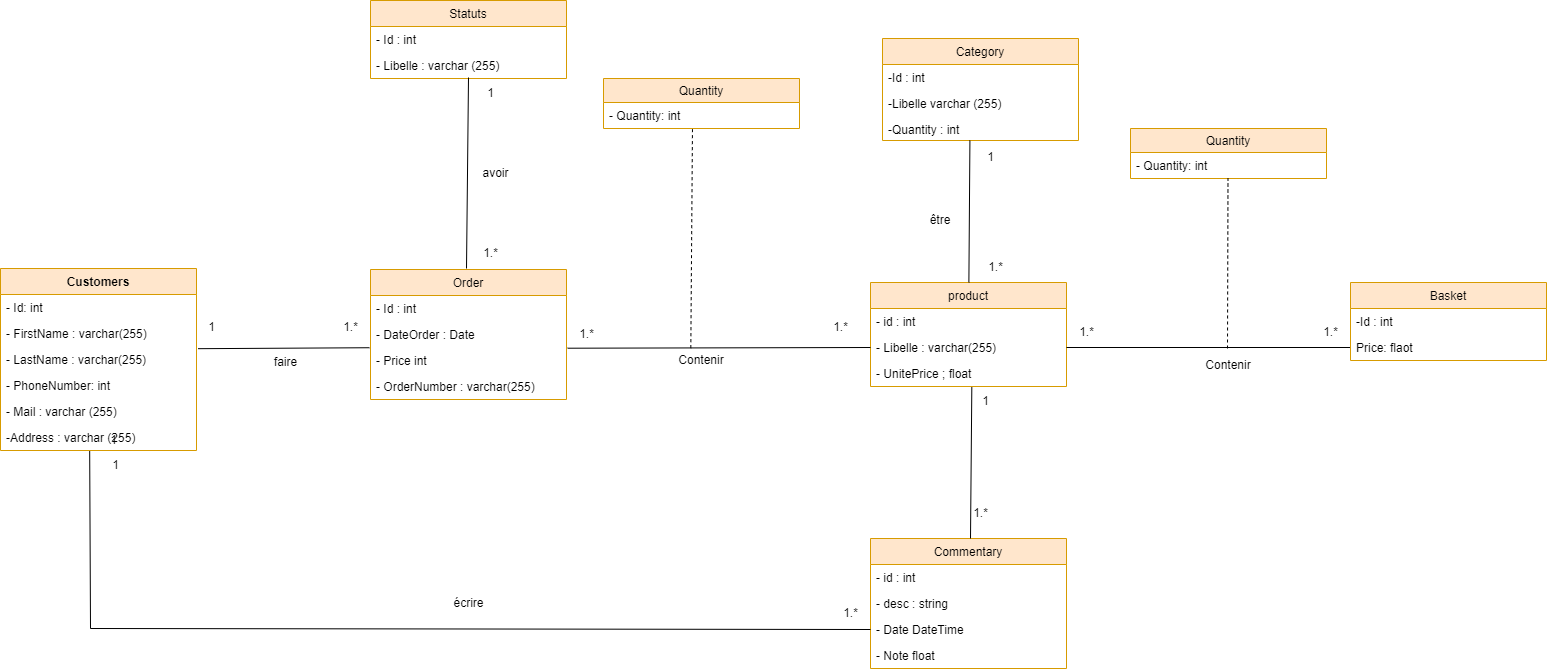

The diagram above was exported from draw.io. Its source (the exported page's mxGraphModel, read from the mxfile embedded in the PNG):
<mxGraphModel dx="1841" dy="1035" grid="1" gridSize="10" guides="1" tooltips="1" connect="1" arrows="1" fold="1" page="1" pageScale="1" pageWidth="827" pageHeight="1169" math="0" shadow="0">
  <root>
    <mxCell id="0" />
    <mxCell id="1" parent="0" />
    <mxCell id="KEhVR9rEw5D1ZjkHCjIe-17" value="Customers" style="swimlane;fontStyle=1;align=center;verticalAlign=top;childLayout=stackLayout;horizontal=1;startSize=26;horizontalStack=0;resizeParent=1;resizeParentMax=0;resizeLast=0;collapsible=1;marginBottom=0;fillColor=#ffe6cc;strokeColor=#d79b00;" parent="1" vertex="1">
      <mxGeometry x="510" y="520" width="196" height="182" as="geometry" />
    </mxCell>
    <mxCell id="KEhVR9rEw5D1ZjkHCjIe-18" value="- Id: int&#10;    " style="text;align=left;verticalAlign=top;spacingLeft=4;spacingRight=4;overflow=hidden;rotatable=0;points=[[0,0.5],[1,0.5]];portConstraint=eastwest;" parent="KEhVR9rEw5D1ZjkHCjIe-17" vertex="1">
      <mxGeometry y="26" width="196" height="26" as="geometry" />
    </mxCell>
    <mxCell id="KEhVR9rEw5D1ZjkHCjIe-22" value="- FirstName : varchar(255)" style="text;strokeColor=none;fillColor=none;align=left;verticalAlign=top;spacingLeft=4;spacingRight=4;overflow=hidden;rotatable=0;points=[[0,0.5],[1,0.5]];portConstraint=eastwest;" parent="KEhVR9rEw5D1ZjkHCjIe-17" vertex="1">
      <mxGeometry y="52" width="196" height="26" as="geometry" />
    </mxCell>
    <mxCell id="KEhVR9rEw5D1ZjkHCjIe-21" value="- LastName : varchar(255)" style="text;strokeColor=none;fillColor=none;align=left;verticalAlign=top;spacingLeft=4;spacingRight=4;overflow=hidden;rotatable=0;points=[[0,0.5],[1,0.5]];portConstraint=eastwest;" parent="KEhVR9rEw5D1ZjkHCjIe-17" vertex="1">
      <mxGeometry y="78" width="196" height="26" as="geometry" />
    </mxCell>
    <mxCell id="KEhVR9rEw5D1ZjkHCjIe-23" value="- PhoneNumber: int " style="text;strokeColor=none;fillColor=none;align=left;verticalAlign=top;spacingLeft=4;spacingRight=4;overflow=hidden;rotatable=0;points=[[0,0.5],[1,0.5]];portConstraint=eastwest;" parent="KEhVR9rEw5D1ZjkHCjIe-17" vertex="1">
      <mxGeometry y="104" width="196" height="26" as="geometry" />
    </mxCell>
    <mxCell id="6m1aGzkMllKku2I96kQ6-2" value="- Mail : varchar (255)" style="text;strokeColor=none;fillColor=none;align=left;verticalAlign=top;spacingLeft=4;spacingRight=4;overflow=hidden;rotatable=0;points=[[0,0.5],[1,0.5]];portConstraint=eastwest;" parent="KEhVR9rEw5D1ZjkHCjIe-17" vertex="1">
      <mxGeometry y="130" width="196" height="26" as="geometry" />
    </mxCell>
    <mxCell id="KEhVR9rEw5D1ZjkHCjIe-24" value="-Address : varchar (255)" style="text;strokeColor=none;fillColor=none;align=left;verticalAlign=top;spacingLeft=4;spacingRight=4;overflow=hidden;rotatable=0;points=[[0,0.5],[1,0.5]];portConstraint=eastwest;" parent="KEhVR9rEw5D1ZjkHCjIe-17" vertex="1">
      <mxGeometry y="156" width="196" height="26" as="geometry" />
    </mxCell>
    <mxCell id="KEhVR9rEw5D1ZjkHCjIe-33" value="Order" style="swimlane;fontStyle=0;childLayout=stackLayout;horizontal=1;startSize=26;fillColor=#ffe6cc;horizontalStack=0;resizeParent=1;resizeParentMax=0;resizeLast=0;collapsible=1;marginBottom=0;strokeColor=#d79b00;" parent="1" vertex="1">
      <mxGeometry x="880" y="521" width="196" height="130" as="geometry">
        <mxRectangle x="740" y="260" width="70" height="30" as="alternateBounds" />
      </mxGeometry>
    </mxCell>
    <mxCell id="KEhVR9rEw5D1ZjkHCjIe-34" value="- Id : int " style="text;strokeColor=none;fillColor=none;align=left;verticalAlign=top;spacingLeft=4;spacingRight=4;overflow=hidden;rotatable=0;points=[[0,0.5],[1,0.5]];portConstraint=eastwest;" parent="KEhVR9rEw5D1ZjkHCjIe-33" vertex="1">
      <mxGeometry y="26" width="196" height="26" as="geometry" />
    </mxCell>
    <mxCell id="KEhVR9rEw5D1ZjkHCjIe-35" value="- DateOrder : Date " style="text;strokeColor=none;fillColor=none;align=left;verticalAlign=top;spacingLeft=4;spacingRight=4;overflow=hidden;rotatable=0;points=[[0,0.5],[1,0.5]];portConstraint=eastwest;" parent="KEhVR9rEw5D1ZjkHCjIe-33" vertex="1">
      <mxGeometry y="52" width="196" height="26" as="geometry" />
    </mxCell>
    <mxCell id="Nhw62oxecEo9wwYu5vnn-15" value="- Price int " style="text;strokeColor=none;fillColor=none;align=left;verticalAlign=top;spacingLeft=4;spacingRight=4;overflow=hidden;rotatable=0;points=[[0,0.5],[1,0.5]];portConstraint=eastwest;" parent="KEhVR9rEw5D1ZjkHCjIe-33" vertex="1">
      <mxGeometry y="78" width="196" height="26" as="geometry" />
    </mxCell>
    <mxCell id="KEhVR9rEw5D1ZjkHCjIe-36" value="- OrderNumber : varchar(255)" style="text;strokeColor=none;fillColor=none;align=left;verticalAlign=top;spacingLeft=4;spacingRight=4;overflow=hidden;rotatable=0;points=[[0,0.5],[1,0.5]];portConstraint=eastwest;" parent="KEhVR9rEw5D1ZjkHCjIe-33" vertex="1">
      <mxGeometry y="104" width="196" height="26" as="geometry" />
    </mxCell>
    <mxCell id="Nhw62oxecEo9wwYu5vnn-19" value="" style="endArrow=none;html=1;rounded=0;entryX=-0.005;entryY=0.009;entryDx=0;entryDy=0;entryPerimeter=0;exitX=1.008;exitY=0.084;exitDx=0;exitDy=0;exitPerimeter=0;" parent="1" source="KEhVR9rEw5D1ZjkHCjIe-21" target="Nhw62oxecEo9wwYu5vnn-15" edge="1">
      <mxGeometry width="50" height="50" relative="1" as="geometry">
        <mxPoint x="710" y="600" as="sourcePoint" />
        <mxPoint x="910" y="466" as="targetPoint" />
      </mxGeometry>
    </mxCell>
    <mxCell id="Nhw62oxecEo9wwYu5vnn-21" value="1" style="text;html=1;align=center;verticalAlign=middle;resizable=0;points=[];autosize=1;strokeColor=none;fillColor=none;" parent="1" vertex="1">
      <mxGeometry x="706" y="564" width="30" height="30" as="geometry" />
    </mxCell>
    <mxCell id="FKs5Tp3o9nA4fQHICPFO-1" value="1.*" style="text;html=1;align=center;verticalAlign=middle;resizable=0;points=[];autosize=1;strokeColor=none;fillColor=none;" parent="1" vertex="1">
      <mxGeometry x="840" y="564" width="40" height="30" as="geometry" />
    </mxCell>
    <mxCell id="FKs5Tp3o9nA4fQHICPFO-2" value="Commentary" style="swimlane;fontStyle=0;childLayout=stackLayout;horizontal=1;startSize=26;fillColor=#ffe6cc;horizontalStack=0;resizeParent=1;resizeParentMax=0;resizeLast=0;collapsible=1;marginBottom=0;strokeColor=#d79b00;" parent="1" vertex="1">
      <mxGeometry x="1380" y="790" width="196" height="130" as="geometry" />
    </mxCell>
    <mxCell id="FKs5Tp3o9nA4fQHICPFO-3" value="- id : int&#10;" style="text;strokeColor=none;fillColor=none;align=left;verticalAlign=top;spacingLeft=4;spacingRight=4;overflow=hidden;rotatable=0;points=[[0,0.5],[1,0.5]];portConstraint=eastwest;" parent="FKs5Tp3o9nA4fQHICPFO-2" vertex="1">
      <mxGeometry y="26" width="196" height="26" as="geometry" />
    </mxCell>
    <mxCell id="FKs5Tp3o9nA4fQHICPFO-4" value="- desc : string " style="text;strokeColor=none;fillColor=none;align=left;verticalAlign=top;spacingLeft=4;spacingRight=4;overflow=hidden;rotatable=0;points=[[0,0.5],[1,0.5]];portConstraint=eastwest;" parent="FKs5Tp3o9nA4fQHICPFO-2" vertex="1">
      <mxGeometry y="52" width="196" height="26" as="geometry" />
    </mxCell>
    <mxCell id="FKs5Tp3o9nA4fQHICPFO-5" value="- Date DateTime" style="text;strokeColor=none;fillColor=none;align=left;verticalAlign=top;spacingLeft=4;spacingRight=4;overflow=hidden;rotatable=0;points=[[0,0.5],[1,0.5]];portConstraint=eastwest;" parent="FKs5Tp3o9nA4fQHICPFO-2" vertex="1">
      <mxGeometry y="78" width="196" height="26" as="geometry" />
    </mxCell>
    <mxCell id="FKs5Tp3o9nA4fQHICPFO-16" value="- Note float" style="text;strokeColor=none;fillColor=none;align=left;verticalAlign=top;spacingLeft=4;spacingRight=4;overflow=hidden;rotatable=0;points=[[0,0.5],[1,0.5]];portConstraint=eastwest;" parent="FKs5Tp3o9nA4fQHICPFO-2" vertex="1">
      <mxGeometry y="104" width="196" height="26" as="geometry" />
    </mxCell>
    <mxCell id="FKs5Tp3o9nA4fQHICPFO-8" value="" style="endArrow=none;html=1;rounded=0;startArrow=none;entryX=0.044;entryY=0.01;entryDx=0;entryDy=0;entryPerimeter=0;" parent="1" target="6m1aGzkMllKku2I96kQ6-24" edge="1">
      <mxGeometry width="50" height="50" relative="1" as="geometry">
        <mxPoint x="1480" y="790" as="sourcePoint" />
        <mxPoint x="1339" y="640" as="targetPoint" />
      </mxGeometry>
    </mxCell>
    <mxCell id="FKs5Tp3o9nA4fQHICPFO-12" value="product" style="swimlane;fontStyle=0;childLayout=stackLayout;horizontal=1;startSize=26;fillColor=#ffe6cc;horizontalStack=0;resizeParent=1;resizeParentMax=0;resizeLast=0;collapsible=1;marginBottom=0;strokeColor=#d79b00;" parent="1" vertex="1">
      <mxGeometry x="1380" y="534" width="196" height="104" as="geometry" />
    </mxCell>
    <mxCell id="FKs5Tp3o9nA4fQHICPFO-13" value="- id : int" style="text;strokeColor=none;fillColor=none;align=left;verticalAlign=top;spacingLeft=4;spacingRight=4;overflow=hidden;rotatable=0;points=[[0,0.5],[1,0.5]];portConstraint=eastwest;" parent="FKs5Tp3o9nA4fQHICPFO-12" vertex="1">
      <mxGeometry y="26" width="196" height="26" as="geometry" />
    </mxCell>
    <mxCell id="FKs5Tp3o9nA4fQHICPFO-14" value="- Libelle : varchar(255)" style="text;strokeColor=none;fillColor=none;align=left;verticalAlign=top;spacingLeft=4;spacingRight=4;overflow=hidden;rotatable=0;points=[[0,0.5],[1,0.5]];portConstraint=eastwest;" parent="FKs5Tp3o9nA4fQHICPFO-12" vertex="1">
      <mxGeometry y="52" width="196" height="26" as="geometry" />
    </mxCell>
    <mxCell id="6m1aGzkMllKku2I96kQ6-1" value="- UnitePrice ; float" style="text;strokeColor=none;fillColor=none;align=left;verticalAlign=top;spacingLeft=4;spacingRight=4;overflow=hidden;rotatable=0;points=[[0,0.5],[1,0.5]];portConstraint=eastwest;" parent="FKs5Tp3o9nA4fQHICPFO-12" vertex="1">
      <mxGeometry y="78" width="196" height="26" as="geometry" />
    </mxCell>
    <mxCell id="FKs5Tp3o9nA4fQHICPFO-19" value="" style="endArrow=none;html=1;rounded=0;entryX=0;entryY=0.5;entryDx=0;entryDy=0;exitX=0.026;exitY=0.957;exitDx=0;exitDy=0;exitPerimeter=0;" parent="1" source="FKs5Tp3o9nA4fQHICPFO-25" target="FKs5Tp3o9nA4fQHICPFO-14" edge="1">
      <mxGeometry width="50" height="50" relative="1" as="geometry">
        <mxPoint x="1080" y="590" as="sourcePoint" />
        <mxPoint x="720" y="460" as="targetPoint" />
      </mxGeometry>
    </mxCell>
    <mxCell id="FKs5Tp3o9nA4fQHICPFO-22" value="1" style="text;html=1;align=center;verticalAlign=middle;resizable=0;points=[];autosize=1;strokeColor=none;fillColor=none;" parent="1" vertex="1">
      <mxGeometry x="610" y="702" width="30" height="30" as="geometry" />
    </mxCell>
    <mxCell id="FKs5Tp3o9nA4fQHICPFO-24" value="1.*" style="text;html=1;align=center;verticalAlign=middle;resizable=0;points=[];autosize=1;strokeColor=none;fillColor=none;" parent="1" vertex="1">
      <mxGeometry x="1330" y="564" width="40" height="30" as="geometry" />
    </mxCell>
    <mxCell id="FKs5Tp3o9nA4fQHICPFO-25" value="1.*" style="text;html=1;align=center;verticalAlign=middle;resizable=0;points=[];autosize=1;strokeColor=none;fillColor=none;" parent="1" vertex="1">
      <mxGeometry x="1076" y="571" width="40" height="30" as="geometry" />
    </mxCell>
    <mxCell id="FKs5Tp3o9nA4fQHICPFO-27" value="" style="endArrow=none;dashed=1;html=1;rounded=0;entryX=0.454;entryY=0.962;entryDx=0;entryDy=0;entryPerimeter=0;exitX=0.322;exitY=-0.014;exitDx=0;exitDy=0;exitPerimeter=0;" parent="1" source="FKs5Tp3o9nA4fQHICPFO-34" target="FKs5Tp3o9nA4fQHICPFO-29" edge="1">
      <mxGeometry width="50" height="50" relative="1" as="geometry">
        <mxPoint x="1160" y="597" as="sourcePoint" />
        <mxPoint x="1160" y="450" as="targetPoint" />
      </mxGeometry>
    </mxCell>
    <mxCell id="FKs5Tp3o9nA4fQHICPFO-28" value="Quantity" style="swimlane;fontStyle=0;childLayout=stackLayout;horizontal=1;startSize=24;fillColor=#ffe6cc;horizontalStack=0;resizeParent=1;resizeParentMax=0;resizeLast=0;collapsible=1;marginBottom=0;strokeWidth=1;strokeColor=#d79b00;" parent="1" vertex="1">
      <mxGeometry x="1113" y="330" width="196" height="50" as="geometry" />
    </mxCell>
    <mxCell id="FKs5Tp3o9nA4fQHICPFO-29" value="- Quantity: int " style="text;strokeColor=none;fillColor=none;align=left;verticalAlign=top;spacingLeft=4;spacingRight=4;overflow=hidden;rotatable=0;points=[[0,0.5],[1,0.5]];portConstraint=eastwest;" parent="FKs5Tp3o9nA4fQHICPFO-28" vertex="1">
      <mxGeometry y="24" width="196" height="26" as="geometry" />
    </mxCell>
    <mxCell id="FKs5Tp3o9nA4fQHICPFO-34" value="Contenir" style="text;html=1;strokeColor=none;fillColor=none;align=center;verticalAlign=middle;whiteSpace=wrap;rounded=0;strokeWidth=1;" parent="1" vertex="1">
      <mxGeometry x="1181" y="600" width="60" height="24" as="geometry" />
    </mxCell>
    <mxCell id="FKs5Tp3o9nA4fQHICPFO-36" value="faire" style="text;html=1;align=center;verticalAlign=middle;resizable=0;points=[];autosize=1;strokeColor=none;fillColor=none;" parent="1" vertex="1">
      <mxGeometry x="770" y="599" width="50" height="30" as="geometry" />
    </mxCell>
    <mxCell id="FKs5Tp3o9nA4fQHICPFO-37" value="" style="endArrow=none;html=1;rounded=0;exitX=0.455;exitY=1.027;exitDx=0;exitDy=0;exitPerimeter=0;entryX=0;entryY=0.5;entryDx=0;entryDy=0;" parent="1" source="KEhVR9rEw5D1ZjkHCjIe-24" target="FKs5Tp3o9nA4fQHICPFO-5" edge="1">
      <mxGeometry width="50" height="50" relative="1" as="geometry">
        <mxPoint x="890" y="600" as="sourcePoint" />
        <mxPoint x="599" y="810" as="targetPoint" />
        <Array as="points">
          <mxPoint x="600" y="880" />
        </Array>
      </mxGeometry>
    </mxCell>
    <mxCell id="FKs5Tp3o9nA4fQHICPFO-38" value="1.*" style="text;html=1;align=center;verticalAlign=middle;resizable=0;points=[];autosize=1;strokeColor=none;fillColor=none;" parent="1" vertex="1">
      <mxGeometry x="1340" y="850" width="40" height="30" as="geometry" />
    </mxCell>
    <mxCell id="FKs5Tp3o9nA4fQHICPFO-39" value="1" style="text;html=1;align=center;verticalAlign=middle;resizable=0;points=[];autosize=1;strokeColor=none;fillColor=none;" parent="1" vertex="1">
      <mxGeometry x="608" y="677" width="30" height="30" as="geometry" />
    </mxCell>
    <mxCell id="FKs5Tp3o9nA4fQHICPFO-40" value="écrire" style="text;html=1;align=center;verticalAlign=middle;resizable=0;points=[];autosize=1;strokeColor=none;fillColor=none;" parent="1" vertex="1">
      <mxGeometry x="953" y="840" width="50" height="30" as="geometry" />
    </mxCell>
    <mxCell id="6m1aGzkMllKku2I96kQ6-3" value="Category" style="swimlane;fontStyle=0;childLayout=stackLayout;horizontal=1;startSize=26;fillColor=#ffe6cc;horizontalStack=0;resizeParent=1;resizeParentMax=0;resizeLast=0;collapsible=1;marginBottom=0;strokeColor=#d79b00;" parent="1" vertex="1">
      <mxGeometry x="1392" y="290" width="196" height="102" as="geometry" />
    </mxCell>
    <mxCell id="6m1aGzkMllKku2I96kQ6-4" value="-Id : int" style="text;strokeColor=none;fillColor=none;align=left;verticalAlign=top;spacingLeft=4;spacingRight=4;overflow=hidden;rotatable=0;points=[[0,0.5],[1,0.5]];portConstraint=eastwest;" parent="6m1aGzkMllKku2I96kQ6-3" vertex="1">
      <mxGeometry y="26" width="196" height="26" as="geometry" />
    </mxCell>
    <mxCell id="6m1aGzkMllKku2I96kQ6-5" value="-Libelle varchar (255)" style="text;strokeColor=none;fillColor=none;align=left;verticalAlign=top;spacingLeft=4;spacingRight=4;overflow=hidden;rotatable=0;points=[[0,0.5],[1,0.5]];portConstraint=eastwest;" parent="6m1aGzkMllKku2I96kQ6-3" vertex="1">
      <mxGeometry y="52" width="196" height="26" as="geometry" />
    </mxCell>
    <mxCell id="6m1aGzkMllKku2I96kQ6-6" value="-Quantity : int" style="text;strokeColor=none;fillColor=none;align=left;verticalAlign=top;spacingLeft=4;spacingRight=4;overflow=hidden;rotatable=0;points=[[0,0.5],[1,0.5]];portConstraint=eastwest;" parent="6m1aGzkMllKku2I96kQ6-3" vertex="1">
      <mxGeometry y="78" width="196" height="24" as="geometry" />
    </mxCell>
    <mxCell id="6m1aGzkMllKku2I96kQ6-12" value="" style="endArrow=none;html=1;rounded=0;entryX=0;entryY=0.5;entryDx=0;entryDy=0;exitX=1;exitY=0.5;exitDx=0;exitDy=0;" parent="1" source="FKs5Tp3o9nA4fQHICPFO-14" target="6m1aGzkMllKku2I96kQ6-10" edge="1">
      <mxGeometry width="50" height="50" relative="1" as="geometry">
        <mxPoint x="1440" y="590" as="sourcePoint" />
        <mxPoint x="1490" y="540" as="targetPoint" />
      </mxGeometry>
    </mxCell>
    <mxCell id="6m1aGzkMllKku2I96kQ6-13" value="" style="endArrow=none;html=1;rounded=0;entryX=0.446;entryY=1;entryDx=0;entryDy=0;entryPerimeter=0;" parent="1" source="FKs5Tp3o9nA4fQHICPFO-12" target="6m1aGzkMllKku2I96kQ6-6" edge="1">
      <mxGeometry width="50" height="50" relative="1" as="geometry">
        <mxPoint x="1479" y="530" as="sourcePoint" />
        <mxPoint x="1490" y="540" as="targetPoint" />
      </mxGeometry>
    </mxCell>
    <mxCell id="6m1aGzkMllKku2I96kQ6-8" value="Basket" style="swimlane;fontStyle=0;childLayout=stackLayout;horizontal=1;startSize=26;fillColor=#ffe6cc;horizontalStack=0;resizeParent=1;resizeParentMax=0;resizeLast=0;collapsible=1;marginBottom=0;strokeColor=#d79b00;" parent="1" vertex="1">
      <mxGeometry x="1860" y="534" width="196" height="78" as="geometry" />
    </mxCell>
    <mxCell id="6m1aGzkMllKku2I96kQ6-9" value="-Id : int" style="text;strokeColor=none;fillColor=none;align=left;verticalAlign=top;spacingLeft=4;spacingRight=4;overflow=hidden;rotatable=0;points=[[0,0.5],[1,0.5]];portConstraint=eastwest;" parent="6m1aGzkMllKku2I96kQ6-8" vertex="1">
      <mxGeometry y="26" width="196" height="26" as="geometry" />
    </mxCell>
    <mxCell id="6m1aGzkMllKku2I96kQ6-10" value="Price: flaot" style="text;strokeColor=none;fillColor=none;align=left;verticalAlign=top;spacingLeft=4;spacingRight=4;overflow=hidden;rotatable=0;points=[[0,0.5],[1,0.5]];portConstraint=eastwest;" parent="6m1aGzkMllKku2I96kQ6-8" vertex="1">
      <mxGeometry y="52" width="196" height="26" as="geometry" />
    </mxCell>
    <mxCell id="6m1aGzkMllKku2I96kQ6-14" value="1.*" style="text;html=1;align=center;verticalAlign=middle;resizable=0;points=[];autosize=1;strokeColor=none;fillColor=none;" parent="1" vertex="1">
      <mxGeometry x="1576" y="569" width="40" height="30" as="geometry" />
    </mxCell>
    <mxCell id="6m1aGzkMllKku2I96kQ6-15" value="1.*" style="text;html=1;align=center;verticalAlign=middle;resizable=0;points=[];autosize=1;strokeColor=none;fillColor=none;" parent="1" vertex="1">
      <mxGeometry x="1820" y="569" width="40" height="30" as="geometry" />
    </mxCell>
    <mxCell id="6m1aGzkMllKku2I96kQ6-16" value="Quantity" style="swimlane;fontStyle=0;childLayout=stackLayout;horizontal=1;startSize=24;fillColor=#ffe6cc;horizontalStack=0;resizeParent=1;resizeParentMax=0;resizeLast=0;collapsible=1;marginBottom=0;strokeWidth=1;strokeColor=#d79b00;" parent="1" vertex="1">
      <mxGeometry x="1640" y="380" width="196" height="50" as="geometry" />
    </mxCell>
    <mxCell id="6m1aGzkMllKku2I96kQ6-17" value="- Quantity: int " style="text;strokeColor=none;fillColor=none;align=left;verticalAlign=top;spacingLeft=4;spacingRight=4;overflow=hidden;rotatable=0;points=[[0,0.5],[1,0.5]];portConstraint=eastwest;" parent="6m1aGzkMllKku2I96kQ6-16" vertex="1">
      <mxGeometry y="24" width="196" height="26" as="geometry" />
    </mxCell>
    <mxCell id="6m1aGzkMllKku2I96kQ6-20" value="" style="endArrow=none;dashed=1;html=1;rounded=0;entryX=0.454;entryY=0.962;entryDx=0;entryDy=0;entryPerimeter=0;" parent="1" edge="1">
      <mxGeometry width="50" height="50" relative="1" as="geometry">
        <mxPoint x="1737" y="600" as="sourcePoint" />
        <mxPoint x="1737.494" y="430.00199999999995" as="targetPoint" />
      </mxGeometry>
    </mxCell>
    <mxCell id="6m1aGzkMllKku2I96kQ6-21" value="Contenir" style="text;html=1;strokeColor=none;fillColor=none;align=center;verticalAlign=middle;whiteSpace=wrap;rounded=0;strokeWidth=1;" parent="1" vertex="1">
      <mxGeometry x="1708" y="605" width="60" height="24" as="geometry" />
    </mxCell>
    <mxCell id="6m1aGzkMllKku2I96kQ6-22" value="être" style="text;html=1;strokeColor=none;fillColor=none;align=center;verticalAlign=middle;whiteSpace=wrap;rounded=0;strokeWidth=1;" parent="1" vertex="1">
      <mxGeometry x="1420" y="460" width="60" height="24" as="geometry" />
    </mxCell>
    <mxCell id="6m1aGzkMllKku2I96kQ6-23" value="1.*" style="text;html=1;align=center;verticalAlign=middle;resizable=0;points=[];autosize=1;strokeColor=none;fillColor=none;" parent="1" vertex="1">
      <mxGeometry x="1470" y="750" width="40" height="30" as="geometry" />
    </mxCell>
    <mxCell id="6m1aGzkMllKku2I96kQ6-24" value="1" style="text;html=1;align=center;verticalAlign=middle;resizable=0;points=[];autosize=1;strokeColor=none;fillColor=none;" parent="1" vertex="1">
      <mxGeometry x="1480" y="638" width="30" height="30" as="geometry" />
    </mxCell>
    <mxCell id="6m1aGzkMllKku2I96kQ6-25" value="1" style="text;html=1;align=center;verticalAlign=middle;resizable=0;points=[];autosize=1;strokeColor=none;fillColor=none;" parent="1" vertex="1">
      <mxGeometry x="1485" y="394" width="30" height="30" as="geometry" />
    </mxCell>
    <mxCell id="6m1aGzkMllKku2I96kQ6-26" value="1.*" style="text;html=1;align=center;verticalAlign=middle;resizable=0;points=[];autosize=1;strokeColor=none;fillColor=none;" parent="1" vertex="1">
      <mxGeometry x="1485" y="504" width="40" height="30" as="geometry" />
    </mxCell>
    <mxCell id="6m1aGzkMllKku2I96kQ6-27" value="Statuts" style="swimlane;fontStyle=0;childLayout=stackLayout;horizontal=1;startSize=26;fillColor=#ffe6cc;horizontalStack=0;resizeParent=1;resizeParentMax=0;resizeLast=0;collapsible=1;marginBottom=0;strokeColor=#d79b00;" parent="1" vertex="1">
      <mxGeometry x="880" y="252" width="196" height="78" as="geometry" />
    </mxCell>
    <mxCell id="6m1aGzkMllKku2I96kQ6-28" value="- Id : int" style="text;strokeColor=none;fillColor=none;align=left;verticalAlign=top;spacingLeft=4;spacingRight=4;overflow=hidden;rotatable=0;points=[[0,0.5],[1,0.5]];portConstraint=eastwest;" parent="6m1aGzkMllKku2I96kQ6-27" vertex="1">
      <mxGeometry y="26" width="196" height="26" as="geometry" />
    </mxCell>
    <mxCell id="6m1aGzkMllKku2I96kQ6-29" value="- Libelle : varchar (255)" style="text;strokeColor=none;fillColor=none;align=left;verticalAlign=top;spacingLeft=4;spacingRight=4;overflow=hidden;rotatable=0;points=[[0,0.5],[1,0.5]];portConstraint=eastwest;" parent="6m1aGzkMllKku2I96kQ6-27" vertex="1">
      <mxGeometry y="52" width="196" height="26" as="geometry" />
    </mxCell>
    <mxCell id="6m1aGzkMllKku2I96kQ6-31" value="" style="endArrow=none;html=1;rounded=0;entryX=0.5;entryY=0.962;entryDx=0;entryDy=0;entryPerimeter=0;" parent="1" target="6m1aGzkMllKku2I96kQ6-29" edge="1">
      <mxGeometry width="50" height="50" relative="1" as="geometry">
        <mxPoint x="976" y="520" as="sourcePoint" />
        <mxPoint x="976.04" y="356.00199999999995" as="targetPoint" />
      </mxGeometry>
    </mxCell>
    <mxCell id="6m1aGzkMllKku2I96kQ6-32" value="1" style="text;html=1;align=center;verticalAlign=middle;resizable=0;points=[];autosize=1;strokeColor=none;fillColor=none;" parent="1" vertex="1">
      <mxGeometry x="985" y="330" width="30" height="30" as="geometry" />
    </mxCell>
    <mxCell id="6m1aGzkMllKku2I96kQ6-34" value="1.*" style="text;html=1;align=center;verticalAlign=middle;resizable=0;points=[];autosize=1;strokeColor=none;fillColor=none;" parent="1" vertex="1">
      <mxGeometry x="980" y="490" width="40" height="30" as="geometry" />
    </mxCell>
    <mxCell id="6m1aGzkMllKku2I96kQ6-35" value="avoir" style="text;html=1;align=center;verticalAlign=middle;resizable=0;points=[];autosize=1;strokeColor=none;fillColor=none;" parent="1" vertex="1">
      <mxGeometry x="980" y="410" width="50" height="30" as="geometry" />
    </mxCell>
  </root>
</mxGraphModel>